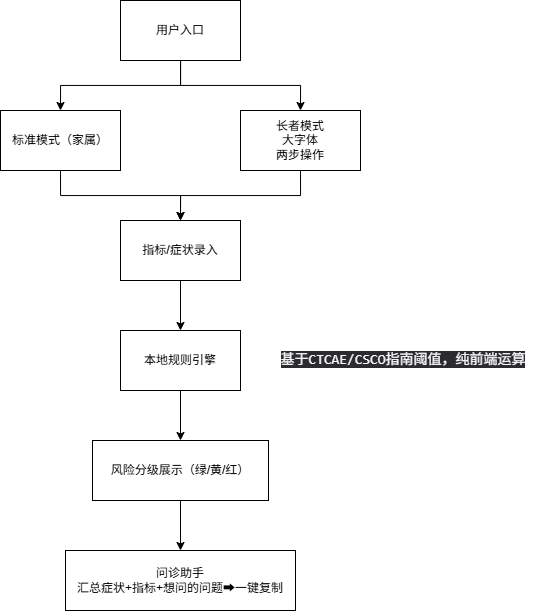

The diagram above was exported from draw.io. Its source (the exported page's mxGraphModel, read from the mxfile embedded in the PNG):
<mxGraphModel dx="1099" dy="702" grid="1" gridSize="10" guides="1" tooltips="1" connect="1" arrows="1" fold="1" page="1" pageScale="1" pageWidth="827" pageHeight="1169" math="0" shadow="0">
  <root>
    <mxCell id="0" />
    <mxCell id="1" parent="0" />
    <mxCell id="YRt_Y6ya7swf41UZWJTL-16" edge="1" parent="1" source="YRt_Y6ya7swf41UZWJTL-1" style="edgeStyle=orthogonalEdgeStyle;rounded=0;orthogonalLoop=1;jettySize=auto;html=1;entryX=0.5;entryY=0;entryDx=0;entryDy=0;" target="YRt_Y6ya7swf41UZWJTL-5" value="">
      <mxGeometry relative="1" as="geometry">
        <mxPoint x="414" y="260" as="targetPoint" />
      </mxGeometry>
    </mxCell>
    <mxCell id="YRt_Y6ya7swf41UZWJTL-22" edge="1" parent="1" source="YRt_Y6ya7swf41UZWJTL-1" style="edgeStyle=orthogonalEdgeStyle;rounded=0;orthogonalLoop=1;jettySize=auto;html=1;entryX=0.5;entryY=0;entryDx=0;entryDy=0;" target="YRt_Y6ya7swf41UZWJTL-6" value="">
      <mxGeometry relative="1" as="geometry">
        <mxPoint x="414" y="260" as="targetPoint" />
      </mxGeometry>
    </mxCell>
    <mxCell id="YRt_Y6ya7swf41UZWJTL-1" parent="1" style="rounded=0;whiteSpace=wrap;html=1;" value="用户入口" vertex="1">
      <mxGeometry height="60" width="120" x="354" y="120" as="geometry" />
    </mxCell>
    <mxCell id="YRt_Y6ya7swf41UZWJTL-23" edge="1" parent="1" source="YRt_Y6ya7swf41UZWJTL-5" style="edgeStyle=orthogonalEdgeStyle;rounded=0;orthogonalLoop=1;jettySize=auto;html=1;exitX=0.5;exitY=1;exitDx=0;exitDy=0;entryX=0.5;entryY=0;entryDx=0;entryDy=0;" target="YRt_Y6ya7swf41UZWJTL-7">
      <mxGeometry relative="1" as="geometry" />
    </mxCell>
    <mxCell id="YRt_Y6ya7swf41UZWJTL-5" parent="1" style="rounded=0;whiteSpace=wrap;html=1;" value="标准模式（家属）" vertex="1">
      <mxGeometry height="60" width="120" x="234" y="230" as="geometry" />
    </mxCell>
    <mxCell id="YRt_Y6ya7swf41UZWJTL-25" edge="1" parent="1" source="YRt_Y6ya7swf41UZWJTL-6" style="edgeStyle=orthogonalEdgeStyle;rounded=0;orthogonalLoop=1;jettySize=auto;html=1;exitX=0.5;exitY=1;exitDx=0;exitDy=0;entryX=0.5;entryY=0;entryDx=0;entryDy=0;" target="YRt_Y6ya7swf41UZWJTL-7">
      <mxGeometry relative="1" as="geometry" />
    </mxCell>
    <mxCell id="YRt_Y6ya7swf41UZWJTL-6" parent="1" style="rounded=0;whiteSpace=wrap;html=1;" value="长者模式&lt;br&gt;大字体&lt;br&gt;两步操作" vertex="1">
      <mxGeometry height="60" width="120" x="474" y="230" as="geometry" />
    </mxCell>
    <mxCell id="YRt_Y6ya7swf41UZWJTL-13" edge="1" parent="1" source="YRt_Y6ya7swf41UZWJTL-7" style="edgeStyle=orthogonalEdgeStyle;rounded=0;orthogonalLoop=1;jettySize=auto;html=1;" target="YRt_Y6ya7swf41UZWJTL-8" value="">
      <mxGeometry relative="1" as="geometry" />
    </mxCell>
    <mxCell id="YRt_Y6ya7swf41UZWJTL-7" parent="1" style="rounded=0;whiteSpace=wrap;html=1;" value="指标/症状录入" vertex="1">
      <mxGeometry height="60" width="120" x="354" y="340" as="geometry" />
    </mxCell>
    <mxCell id="YRt_Y6ya7swf41UZWJTL-12" edge="1" parent="1" source="YRt_Y6ya7swf41UZWJTL-8" style="edgeStyle=orthogonalEdgeStyle;rounded=0;orthogonalLoop=1;jettySize=auto;html=1;" target="YRt_Y6ya7swf41UZWJTL-11" value="">
      <mxGeometry relative="1" as="geometry" />
    </mxCell>
    <mxCell id="YRt_Y6ya7swf41UZWJTL-8" parent="1" style="rounded=0;whiteSpace=wrap;html=1;" value="本地规则引擎" vertex="1">
      <mxGeometry height="60" width="120" x="354" y="450" as="geometry" />
    </mxCell>
    <mxCell id="YRt_Y6ya7swf41UZWJTL-9" parent="1" style="text;html=1;whiteSpace=wrap;strokeColor=none;fillColor=none;align=center;verticalAlign=middle;rounded=0;" value="&lt;div style=&quot;text-align: start;&quot;&gt;&lt;span style=&quot;color: rgb(249, 250, 251); font-family: Menlo, Monaco, Consolas, &amp;quot;Cascadia Mono&amp;quot;, &amp;quot;Ubuntu Mono&amp;quot;, &amp;quot;DejaVu Sans Mono&amp;quot;, &amp;quot;Liberation Mono&amp;quot;, &amp;quot;JetBrains Mono&amp;quot;, &amp;quot;Fira Code&amp;quot;, Cousine, &amp;quot;Roboto Mono&amp;quot;, &amp;quot;Courier New&amp;quot;, Courier, sans-serif, system-ui; font-size: 14px; background-color: rgb(44, 44, 46);&quot;&gt;基于CTCAE/CSCO指南阈值，纯前端运算&lt;/span&gt;&lt;/div&gt;" vertex="1">
      <mxGeometry height="30" width="266" x="504" y="465" as="geometry" />
    </mxCell>
    <mxCell id="YRt_Y6ya7swf41UZWJTL-28" edge="1" parent="1" source="YRt_Y6ya7swf41UZWJTL-11" style="edgeStyle=orthogonalEdgeStyle;rounded=0;orthogonalLoop=1;jettySize=auto;html=1;exitX=0.5;exitY=1;exitDx=0;exitDy=0;entryX=0.5;entryY=0;entryDx=0;entryDy=0;" target="YRt_Y6ya7swf41UZWJTL-26">
      <mxGeometry relative="1" as="geometry" />
    </mxCell>
    <mxCell id="YRt_Y6ya7swf41UZWJTL-11" parent="1" style="rounded=0;whiteSpace=wrap;html=1;" value="风险分级展示（绿/黄/红）" vertex="1">
      <mxGeometry height="60" width="176" x="326" y="560" as="geometry" />
    </mxCell>
    <mxCell id="YRt_Y6ya7swf41UZWJTL-26" parent="1" style="rounded=0;whiteSpace=wrap;html=1;" value="问诊助手&lt;br&gt;汇总症状+指标+想问的问题➡一键复制" vertex="1">
      <mxGeometry height="60" width="230" x="299" y="670" as="geometry" />
    </mxCell>
  </root>
</mxGraphModel>